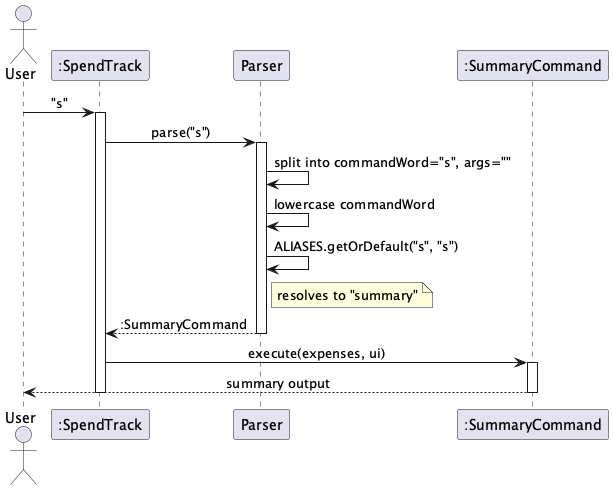

The diagram above was rendered by PlantUML. Its source (embedded in the PNG):
@startuml
!define BGCOLOR white
skinparam backgroundColor BGCOLOR
skinparam sequenceMessageAlign center

actor User
participant ":SpendTrack" as ST
participant "Parser" as P
participant ":SummaryCommand" as SC

User -> ST : "s"
activate ST

ST -> P : parse("s")
activate P
P -> P : split into commandWord="s", args=""
P -> P : lowercase commandWord
P -> P : ALIASES.getOrDefault("s", "s")
note right of P : resolves to "summary"
P --> ST : :SummaryCommand
deactivate P

ST -> SC : execute(expenses, ui)
activate SC
SC --> User : summary output
deactivate SC

deactivate ST
@enduml